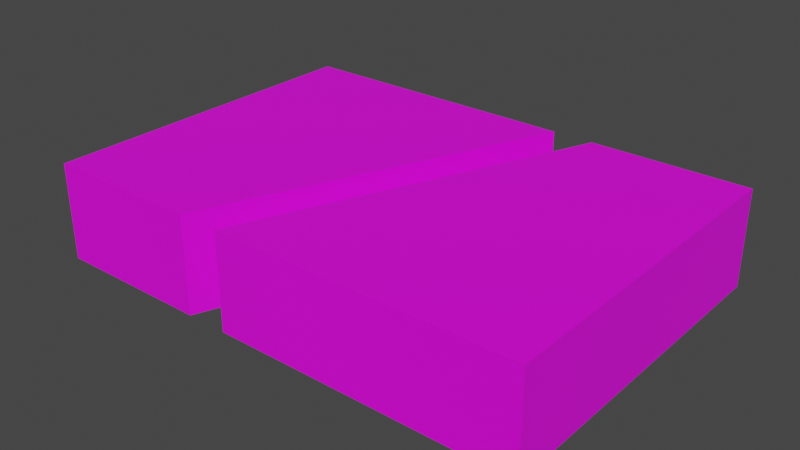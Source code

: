 # Source: mdl_LeftEnter_RightExit.blend  (saved by Blender 2.82.7; exported with 4.5.12 LTS)
import bpy
from mathutils import Matrix  # noqa: F401  (used for matrix-valued properties, if any)

bpy.ops.wm.read_factory_settings(use_empty=True)
scene = bpy.context.scene
scene.name = 'Scene'

# ---- collections
col_collection = bpy.data.collections.new('Collection'); scene.collection.children.link(col_collection)

# ---- images (referenced by path relative to the original .blend; pixels are not part of the script)
import os
ASSET_DIR = os.environ.get("B2B_ASSET_DIR", "")  # directory of the original .blend (textures are referenced by path, not embedded)
HERE = os.path.dirname(os.path.abspath(__file__))  # packed textures are extracted next to this script under _unpacked/

def load_image(name, relpath, width, height, colorspace="sRGB"):
    """Load a texture the original file referenced (path relative to the .blend, or extracted next to this script)."""
    p = next((c for c in (os.path.join(HERE, relpath), os.path.join(ASSET_DIR, relpath)) if relpath and os.path.exists(c)), "")
    if p:
        img = bpy.data.images.load(p, check_existing=True)
        img.name = name
    else:  # same state as the original file: an image datablock whose file is absent (Cycles renders it pink)
        img = bpy.data.images.new(name, width, height)
        img.source = "FILE"
        img.filepath = "//" + (relpath or name)
    img.colorspace_settings.name = colorspace
    return img
img_uv_leftenter_rightexit = load_image('uv_LeftEnter_RightExit', '', 1024, 1024, 'sRGB')

# ---- materials (node trees are filled in below, after node groups)
mat_material_001 = bpy.data.materials.new('Material.001')
mat_material_001.use_transparent_shadow = False

# ---- material node trees
mat_material_001.use_nodes = True; mat_material_001.node_tree.nodes.clear()
_N = mat_material_001.node_tree.nodes; _L = mat_material_001.node_tree.links
n0 = _N.new('ShaderNodeOutputMaterial'); n0.name = 'Material Output'; n0.location = (300, 300)
n1 = _N.new('ShaderNodeBsdfPrincipled'); n1.name = 'Principled BSDF'; n1.location = (10, 300)
n1.distribution = 'GGX'
n1.subsurface_method = 'BURLEY'
n1.inputs[3].default_value = 1.45
n1.inputs[27].default_value = (0.0, 0.0, 0.0, 1.0)
n1.inputs[28].default_value = 1.0
n2 = _N.new('ShaderNodeTexImage'); n2.name = 'Image Texture'; n2.location = (-335, 198)
n2.image = img_uv_leftenter_rightexit
_L.new(n1.outputs[0], n0.inputs[0])
_L.new(n2.outputs[0], n1.inputs[0])
n0.is_active_output = True

# ---- world
world_world = bpy.data.worlds.new('World'); scene.world = world_world
world_world.use_nodes = True; world_world.node_tree.nodes.clear()
_N = world_world.node_tree.nodes; _L = world_world.node_tree.links
n0 = _N.new('ShaderNodeOutputWorld'); n0.name = 'World Output'; n0.location = (300, 300)
n1 = _N.new('ShaderNodeBackground'); n1.name = 'Background'; n1.location = (10, 300)
n1.inputs[0].default_value = (0.05088, 0.05088, 0.05088, 1.0)
_L.new(n1.outputs[0], n0.inputs[0])
n0.is_active_output = True
world_world.color = (0.05088, 0.05088, 0.05088)
world_world.use_sun_shadow = False
world_world.sun_shadow_jitter_overblur = 0.0

# ---- meshes
me_cube_003 = bpy.data.meshes.new('Cube.003')
me_cube_003.from_pydata([(-3.6, -2.5, -0.7), (-3.6, -2.5, 0.7), (-3.6, 2.5, -0.7), (-3.6, 2.5, 0.7), (3.6, -2.5, -0.7), (3.6, -2.5, 0.7), (3.6, 2.5, -0.7), (3.6, 2.5, 0.7), (-0.7, -2.5, 0.69), (0.7, 2.5, 0.7), (0.7, 2.5, -0.7), (1.3, 2.5, 0.7), (1.3, 2.5, -0.7), (-1.3, -2.5, 0.695), (-1.3, -2.5, -0.7), (-0.7, -2.5, -0.7)], [], [(0, 1, 3, 2), (2, 3, 9, 10), (6, 7, 5, 4), (4, 5, 8, 15), (2, 10, 14, 0), (7, 11, 8, 5), (14, 13, 1, 0), (12, 11, 7, 6), (15, 12, 6, 4), (10, 9, 13, 14), (15, 8, 11, 12), (13, 9, 3, 1)])
_uv = me_cube_003.uv_layers.new(name='UVMap')
_uv.uv.foreach_set('vector', [0.5063, 0.1383, 0.5063, 0.2788, 0.004449, 0.2788, 0.004449, 0.1383, 0.5764, 0.007632, 0.5764, 0.1181, 0.237, 0.1181, 0.237, 0.007632, 0.5061, 0.1383, 0.5061, 0.2788, 0.004278, 0.2788, 0.004278, 0.1383, 0.5764, 0.007395, 0.5764, 0.1179, 0.237, 0.1171, 0.237, 0.007395, 0.005402, 0.6481, 0.2999, 0.6481, 0.1629, 0.9906, 0.005402, 0.9906, 0.4985, 0.2916, 0.341, 0.2916, 0.204, 0.634, 0.4985, 0.634, 0.2038, 0.007395, 0.2038, 0.1175, 0.02221, 0.1179, 0.02221, 0.007395, 0.1897, 0.007632, 0.1897, 0.1181, 0.008116, 0.1181, 0.008116, 0.007632, 0.204, 0.9906, 0.341, 0.6481, 0.4985, 0.6481, 0.4985, 0.9906, 0.7533, 0.2923, 0.9477, 0.2923, 0.947, 0.9867, 0.7533, 0.9867, 0.5362, 0.9867, 0.7293, 0.9867, 0.7307, 0.2923, 0.5362, 0.2923, 0.1629, 0.634, 0.2999, 0.2916, 0.005402, 0.2916, 0.005402, 0.634])
me_cube_003.materials.append(mat_material_001)
me_cube_003.use_remesh_preserve_volume = False
me_cube_003.use_remesh_preserve_attributes = False
me_cube_003.use_mirror_vertex_groups = False
me_cube_003.update()

# ---- objects
ob_leftenter_rightexit = bpy.data.objects.new('LeftEnter_RightExit', me_cube_003)

# ---- transforms, parenting, visibility, modifiers, constraints
ob_leftenter_rightexit.location = (0.0, 0.0, 0.0)
ob_leftenter_rightexit.lineart.crease_threshold = 0.0

# ---- collection membership
col_collection.objects.link(ob_leftenter_rightexit)

# ---- scene / render settings (as saved in the file)
scene.frame_start = 1; scene.frame_end = 250; scene.frame_set(1)
scene.render.engine = 'BLENDER_EEVEE_NEXT'
scene.cycles.use_denoising = False
scene.cycles.samples = 128
scene.cycles.sampling_pattern = 'TABULATED_SOBOL'
scene.cycles.use_adaptive_sampling = False
scene.cycles.use_light_tree = False
scene.view_settings.view_transform = 'Filmic'
bpy.context.view_layer.update()

# ---- added for rendering (the .blend has no active camera and no usable light): camera, sun
cam_auto = bpy.data.cameras.new('AutoCamera')
cam_auto.lens = 50.0
cam_auto.sensor_width = 36.0
cam_auto.clip_end = 1000.0
ob_auto_camera = bpy.data.objects.new('AutoCamera', cam_auto)
scene.collection.objects.link(ob_auto_camera)
ob_auto_camera.location = (8.21316, -9.85579, 6.57053)
ob_auto_camera.rotation_euler = (1.09748, -7.21219e-08, 0.694738)
scene.camera = ob_auto_camera
light_auto_sun = bpy.data.lights.new('AutoSun', 'SUN')
light_auto_sun.energy = 3.0
light_auto_sun.angle = 0.0523599
ob_auto_sun = bpy.data.objects.new('AutoSun', light_auto_sun)
scene.collection.objects.link(ob_auto_sun)
ob_auto_sun.rotation_euler = (0.872665, 0.174533, 0.523599)
bpy.context.view_layer.update()
